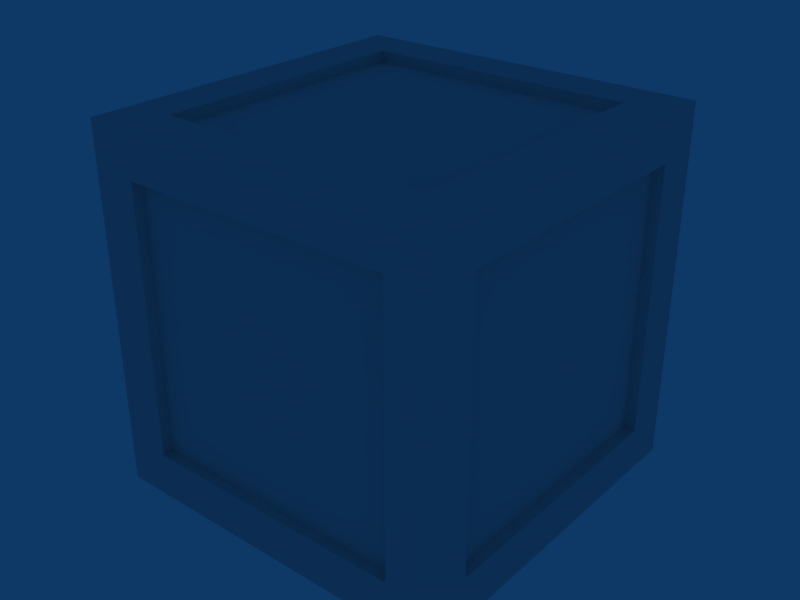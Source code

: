 # Source: woodbox2.blend  (saved by Blender 2.44.0; exported with 4.5.12 LTS)
import bpy
from mathutils import Matrix  # noqa: F401  (used for matrix-valued properties, if any)

bpy.ops.wm.read_factory_settings(use_empty=True)
scene = bpy.context.scene
scene.name = 'Scene'

# ---- collections
col_collection_1 = bpy.data.collections.new('Collection 1'); scene.collection.children.link(col_collection_1)

# ---- materials (node trees are filled in below, after node groups)
mat_mat_woodbox3_5_1 = bpy.data.materials.new('mat_woodbox3_5_1')
mat_mat_woodbox3_5_1.alpha_threshold = 0.0
mat_mat_woodbox3_5_1.specular_color = (0.0, 0.0, 0.0)
mat_mat_woodbox3_5_1.roughness = 0.5
mat_mat_woodbox3_5_1.line_color = (0.0, 0.0, 0.0, 1.0)

# ---- material node trees

# ---- world
world_world = bpy.data.worlds.new('World'); scene.world = world_world
world_world.color = (0.05656, 0.2208, 0.4)
world_world.use_sun_shadow = False
world_world.sun_shadow_jitter_overblur = 0.0
world_world.cycles.sampling_method = 'MANUAL'
world_world.cycles.sample_map_resolution = 256

# ---- meshes
me_construct_mat_woo_001 = bpy.data.meshes.new('construct_mat_woo.001')
me_construct_mat_woo_001.from_pydata([(-0.375, 0.5, -0.5), (-0.375, 0.375, -0.5), (-0.5, 0.5, -0.5), (-0.5, 0.375, -0.5), (-0.375, -0.375, -0.5), (-0.5, -0.375, -0.5), (-0.375, -0.5, -0.5), (-0.5, -0.5, -0.5), (0.375, 0.5, -0.5), (0.375, 0.375, -0.5), (0.375, 0.375, -0.4687), (0.375, -0.375, -0.4687), (-0.375, 0.375, -0.4687), (-0.375, -0.375, -0.4687), (0.375, -0.375, -0.5), (0.375, -0.5, -0.5), (0.5, 0.5, -0.5), (0.5, 0.375, -0.5), (0.5, -0.375, -0.5), (0.5, -0.5, -0.5), (-0.5, 0.375, 0.5), (-0.375, 0.375, 0.5), (-0.5, 0.5, 0.5), (-0.375, 0.5, 0.5), (-0.5, -0.375, 0.5), (-0.375, -0.375, 0.5), (-0.5, -0.5, 0.5), (-0.375, -0.5, 0.5), (0.375, 0.375, 0.5), (0.375, 0.5, 0.5), (-0.375, -0.375, 0.4687), (0.375, -0.375, 0.4687), (-0.375, 0.375, 0.4687), (0.375, 0.375, 0.4687), (0.375, -0.5, 0.5), (0.375, -0.375, 0.5), (0.5, 0.375, 0.5), (0.5, 0.5, 0.5), (0.5, -0.375, 0.5), (0.5, -0.5, 0.5), (-0.5, 0.375, -0.375), (-0.5, 0.5, -0.375), (-0.5, -0.375, -0.375), (-0.5, -0.5, -0.375), (-0.5, 0.375, 0.375), (-0.5, 0.5, 0.375), (-0.4687, -0.375, -0.375), (-0.4687, -0.375, 0.375), (-0.4687, 0.375, -0.375), (-0.4687, 0.375, 0.375), (-0.5, -0.5, 0.375), (-0.5, -0.375, 0.375), (-0.375, -0.5, -0.375), (0.375, -0.5, -0.375), (0.5, -0.5, -0.375), (-0.375, -0.5, 0.375), (0.375, -0.4687, -0.375), (0.375, -0.4687, 0.375), (-0.375, -0.4687, -0.375), (-0.375, -0.4687, 0.375), (0.5, -0.5, 0.375), (0.375, -0.5, 0.375), (0.5, -0.375, -0.375), (0.5, 0.375, -0.375), (0.5, 0.5, -0.375), (0.5, -0.375, 0.375), (0.4687, 0.375, -0.375), (0.4687, 0.375, 0.375), (0.4687, -0.375, -0.375), (0.4687, -0.375, 0.375), (0.5, 0.5, 0.375), (0.5, 0.375, 0.375), (0.375, 0.5, -0.375), (-0.375, 0.5, -0.375), (0.375, 0.5, 0.375), (-0.375, 0.4687, -0.375), (-0.375, 0.4687, 0.375), (0.375, 0.4687, -0.375), (0.375, 0.4687, 0.375), (-0.375, 0.5, 0.375)], [], [(0, 1, 2), (3, 2, 1), (1, 4, 3), (5, 3, 4), (4, 6, 5), (7, 5, 6), (9, 0, 8), (1, 0, 9), (10, 11, 12), (13, 12, 11), (14, 15, 4), (6, 4, 15), (16, 17, 8), (9, 8, 17), (17, 18, 9), (14, 9, 18), (18, 19, 14), (15, 14, 19), (20, 21, 22), (23, 22, 21), (24, 25, 20), (21, 20, 25), (26, 27, 24), (25, 24, 27), (21, 28, 23), (29, 23, 28), (30, 31, 32), (33, 32, 31), (27, 34, 25), (35, 25, 34), (28, 36, 29), (37, 29, 36), (35, 38, 28), (36, 28, 38), (34, 39, 35), (38, 35, 39), (3, 40, 2), (41, 2, 40), (5, 42, 3), (40, 3, 42), (7, 43, 5), (42, 5, 43), (40, 44, 41), (45, 41, 44), (46, 47, 48), (49, 48, 47), (43, 50, 42), (51, 42, 50), (44, 20, 45), (22, 45, 20), (51, 24, 44), (20, 44, 24), (50, 26, 51), (24, 51, 26), (6, 52, 7), (43, 7, 52), (15, 53, 6), (52, 6, 53), (19, 54, 15), (53, 15, 54), (52, 55, 43), (50, 43, 55), (56, 57, 58), (59, 58, 57), (54, 60, 53), (61, 53, 60), (55, 27, 50), (26, 50, 27), (61, 34, 55), (27, 55, 34), (60, 39, 61), (34, 61, 39), (18, 62, 19), (54, 19, 62), (17, 63, 18), (62, 18, 63), (16, 64, 17), (63, 17, 64), (62, 65, 54), (60, 54, 65), (66, 67, 68), (69, 68, 67), (64, 70, 63), (71, 63, 70), (65, 38, 60), (39, 60, 38), (71, 36, 65), (38, 65, 36), (70, 37, 71), (36, 71, 37), (8, 72, 16), (64, 16, 72), (0, 73, 8), (72, 8, 73), (41, 0, 2), (73, 0, 41), (72, 74, 64), (70, 64, 74), (75, 76, 77), (78, 77, 76), (41, 45, 73), (79, 73, 45), (74, 29, 70), (37, 70, 29), (79, 23, 74), (29, 74, 23), (45, 22, 79), (23, 79, 22), (1, 12, 4), (13, 4, 12), (9, 10, 1), (12, 1, 10), (14, 11, 9), (10, 9, 11), (4, 13, 14), (11, 14, 13), (25, 30, 21), (32, 21, 30), (35, 31, 25), (30, 25, 31), (28, 33, 35), (31, 35, 33), (21, 32, 28), (33, 28, 32), (42, 46, 40), (48, 40, 46), (51, 47, 42), (46, 42, 47), (44, 49, 51), (47, 51, 49), (40, 48, 44), (49, 44, 48), (53, 56, 52), (58, 52, 56), (61, 57, 53), (56, 53, 57), (55, 59, 61), (57, 61, 59), (52, 58, 55), (59, 55, 58), (63, 66, 62), (68, 62, 66), (71, 67, 63), (66, 63, 67), (65, 69, 71), (67, 71, 69), (62, 68, 65), (69, 65, 68), (73, 75, 72), (77, 72, 75), (79, 76, 73), (75, 73, 76), (74, 78, 79), (76, 79, 78), (72, 77, 74), (78, 74, 77)])
_uv = me_construct_mat_woo_001.uv_layers.new(name='UVTex')
_uv.uv.foreach_set('vector', [0.9961, 0.873, 0.8711, 0.873, 0.9961, 0.998, 0.8711, 0.998, 0.9961, 0.998, 0.8711, 0.873, 0.8711, 0.127, 0.8711, 0.873, 0.9961, 0.127, 0.9961, 0.873, 0.9961, 0.127, 0.8711, 0.873, 0.125, 0.873, 0.001953, 0.873, 0.125, 0.998, 0.001953, 0.998, 0.125, 0.998, 0.001953, 0.873, 0.8711, 0.127, 0.9961, 0.873, 0.9961, 0.127, 0.8711, 0.873, 0.9961, 0.873, 0.8711, 0.127, 0.8711, 0.127, 0.125, 0.127, 0.8711, 0.873, 0.125, 0.873, 0.8711, 0.873, 0.125, 0.127, 0.125, 0.127, 0.001953, 0.127, 0.125, 0.873, 0.001953, 0.873, 0.125, 0.873, 0.001953, 0.127, 0.9961, 0.001953, 0.8711, 0.001953, 0.9961, 0.127, 0.8711, 0.127, 0.9961, 0.127, 0.8711, 0.001953, 0.001953, 0.127, 0.001953, 0.873, 0.125, 0.127, 0.125, 0.873, 0.125, 0.127, 0.001953, 0.873, 0.125, 0.001953, 0.001953, 0.001953, 0.125, 0.127, 0.001953, 0.127, 0.125, 0.127, 0.001953, 0.001953, 0.125, 0.998, 0.125, 0.873, 0.001953, 0.998, 0.001953, 0.873, 0.001953, 0.998, 0.125, 0.873, 0.9961, 0.127, 0.8711, 0.127, 0.9961, 0.873, 0.8711, 0.873, 0.9961, 0.873, 0.8711, 0.127, 0.9961, 0.998, 0.9961, 0.873, 0.8711, 0.998, 0.8711, 0.873, 0.8711, 0.998, 0.9961, 0.873, 0.125, 0.873, 0.125, 0.127, 0.001953, 0.873, 0.001953, 0.127, 0.001953, 0.873, 0.125, 0.127, 0.8711, 0.873, 0.8711, 0.127, 0.125, 0.873, 0.125, 0.127, 0.125, 0.873, 0.8711, 0.127, 0.9961, 0.873, 0.9961, 0.127, 0.8711, 0.873, 0.8711, 0.127, 0.8711, 0.873, 0.9961, 0.127, 0.125, 0.127, 0.125, 0.001953, 0.001953, 0.127, 0.001953, 0.001953, 0.001953, 0.127, 0.125, 0.001953, 0.125, 0.127, 0.001953, 0.127, 0.125, 0.873, 0.001953, 0.873, 0.125, 0.873, 0.001953, 0.127, 0.9961, 0.127, 0.9961, 0.001953, 0.8711, 0.127, 0.8711, 0.001953, 0.8711, 0.127, 0.9961, 0.001953, 0.125, 0.998, 0.125, 0.873, 0.001953, 0.998, 0.001953, 0.873, 0.001953, 0.998, 0.125, 0.873, 0.9961, 0.127, 0.8711, 0.127, 0.9961, 0.873, 0.8711, 0.873, 0.9961, 0.873, 0.8711, 0.127, 0.9961, 0.998, 0.9961, 0.873, 0.8711, 0.998, 0.8711, 0.873, 0.8711, 0.998, 0.9961, 0.873, 0.125, 0.873, 0.125, 0.127, 0.001953, 0.873, 0.001953, 0.127, 0.001953, 0.873, 0.125, 0.127, 0.8711, 0.873, 0.8711, 0.127, 0.125, 0.873, 0.125, 0.127, 0.125, 0.873, 0.8711, 0.127, 0.9961, 0.873, 0.9961, 0.127, 0.8711, 0.873, 0.8711, 0.127, 0.8711, 0.873, 0.9961, 0.127, 0.125, 0.127, 0.125, 0.001953, 0.001953, 0.127, 0.001953, 0.001953, 0.001953, 0.127, 0.125, 0.001953, 0.125, 0.127, 0.001953, 0.127, 0.125, 0.873, 0.001953, 0.873, 0.125, 0.873, 0.001953, 0.127, 0.9961, 0.127, 0.9961, 0.001953, 0.8711, 0.127, 0.8711, 0.001953, 0.8711, 0.127, 0.9961, 0.001953, 0.125, 0.998, 0.125, 0.873, 0.001953, 0.998, 0.001953, 0.873, 0.001953, 0.998, 0.125, 0.873, 0.9961, 0.127, 0.8711, 0.127, 0.9961, 0.873, 0.8711, 0.873, 0.9961, 0.873, 0.8711, 0.127, 0.9961, 0.998, 0.9961, 0.873, 0.8711, 0.998, 0.8711, 0.873, 0.8711, 0.998, 0.9961, 0.873, 0.125, 0.873, 0.125, 0.127, 0.001953, 0.873, 0.001953, 0.127, 0.001953, 0.873, 0.125, 0.127, 0.8711, 0.873, 0.8711, 0.127, 0.125, 0.873, 0.125, 0.127, 0.125, 0.873, 0.8711, 0.127, 0.9961, 0.873, 0.9961, 0.127, 0.8711, 0.873, 0.8711, 0.127, 0.8711, 0.873, 0.9961, 0.127, 0.125, 0.127, 0.125, 0.001953, 0.001953, 0.127, 0.001953, 0.001953, 0.001953, 0.127, 0.125, 0.001953, 0.125, 0.127, 0.001953, 0.127, 0.125, 0.873, 0.001953, 0.873, 0.125, 0.873, 0.001953, 0.127, 0.9961, 0.127, 0.9961, 0.001953, 0.8711, 0.127, 0.8711, 0.001953, 0.8711, 0.127, 0.9961, 0.001953, 0.125, 0.998, 0.125, 0.873, 0.001953, 0.998, 0.001953, 0.873, 0.001953, 0.998, 0.125, 0.873, 0.9961, 0.127, 0.8711, 0.127, 0.9961, 0.873, 0.8711, 0.873, 0.9961, 0.873, 0.8711, 0.127, 0.9961, 0.998, 0.9961, 0.873, 0.8711, 0.998, 0.8711, 0.873, 0.8711, 0.998, 0.9961, 0.873, 0.125, 0.873, 0.125, 0.127, 0.001953, 0.873, 0.001953, 0.127, 0.001953, 0.873, 0.125, 0.127, 0.8711, 0.873, 0.8711, 0.127, 0.125, 0.873, 0.125, 0.127, 0.125, 0.873, 0.8711, 0.127, 0.9961, 0.873, 0.9961, 0.127, 0.8711, 0.873, 0.8711, 0.127, 0.8711, 0.873, 0.9961, 0.127, 0.125, 0.127, 0.125, 0.001953, 0.001953, 0.127, 0.001953, 0.001953, 0.001953, 0.127, 0.125, 0.001953, 0.125, 0.127, 0.001953, 0.127, 0.125, 0.873, 0.001953, 0.873, 0.125, 0.873, 0.001953, 0.127, 0.9961, 0.127, 0.9961, 0.001953, 0.8711, 0.127, 0.8711, 0.001953, 0.8711, 0.127, 0.9961, 0.001953, 0.125, 0.998, 0.125, 0.873, 0.001953, 0.998, 0.001953, 0.873, 0.001953, 0.998, 0.125, 0.873, 0.9961, 0.127, 0.8711, 0.127, 0.9961, 0.873, 0.8711, 0.873, 0.9961, 0.873, 0.8711, 0.127, 0.9961, 0.873, 0.8711, 0.998, 0.9961, 0.998, 0.8711, 0.873, 0.8711, 0.998, 0.9961, 0.873, 0.125, 0.873, 0.125, 0.127, 0.001953, 0.873, 0.001953, 0.127, 0.001953, 0.873, 0.125, 0.127, 0.8711, 0.873, 0.8711, 0.127, 0.125, 0.873, 0.125, 0.127, 0.125, 0.873, 0.8711, 0.127, 0.9961, 0.873, 0.9961, 0.127, 0.8711, 0.873, 0.8711, 0.127, 0.8711, 0.873, 0.9961, 0.127, 0.125, 0.127, 0.125, 0.001953, 0.001953, 0.127, 0.001953, 0.001953, 0.001953, 0.127, 0.125, 0.001953, 0.9961, 0.127, 0.8711, 0.127, 0.9961, 0.873, 0.8711, 0.873, 0.9961, 0.873, 0.8711, 0.127, 0.9961, 0.127, 0.9961, 0.001953, 0.8711, 0.127, 0.8711, 0.001953, 0.8711, 0.127, 0.9961, 0.001953, 0.9961, 0.127, 0.9648, 0.127, 0.9961, 0.873, 0.9648, 0.873, 0.9961, 0.873, 0.9648, 0.127, 0.9961, 0.127, 0.9648, 0.127, 0.9961, 0.873, 0.9648, 0.873, 0.9961, 0.873, 0.9648, 0.127, 0.9961, 0.127, 0.9648, 0.127, 0.9961, 0.873, 0.9648, 0.873, 0.9961, 0.873, 0.9648, 0.127, 0.9961, 0.127, 0.9648, 0.127, 0.9961, 0.873, 0.9648, 0.873, 0.9961, 0.873, 0.9648, 0.127, 0.001953, 0.873, 0.0332, 0.873, 0.001953, 0.127, 0.0332, 0.127, 0.001953, 0.127, 0.0332, 0.873, 0.001953, 0.873, 0.0332, 0.873, 0.001953, 0.127, 0.0332, 0.127, 0.001953, 0.127, 0.0332, 0.873, 0.001953, 0.873, 0.0332, 0.873, 0.001953, 0.127, 0.0332, 0.127, 0.001953, 0.127, 0.0332, 0.873, 0.001953, 0.873, 0.0332, 0.873, 0.001953, 0.127, 0.0332, 0.127, 0.001953, 0.127, 0.0332, 0.873, 0.9961, 0.127, 0.9648, 0.127, 0.9961, 0.873, 0.9648, 0.873, 0.9961, 0.873, 0.9648, 0.127, 0.9961, 0.127, 0.9648, 0.127, 0.9961, 0.873, 0.9648, 0.873, 0.9961, 0.873, 0.9648, 0.127, 0.9961, 0.127, 0.9648, 0.127, 0.9961, 0.873, 0.9648, 0.873, 0.9961, 0.873, 0.9648, 0.127, 0.001953, 0.873, 0.0332, 0.873, 0.001953, 0.127, 0.0332, 0.127, 0.001953, 0.127, 0.0332, 0.873, 0.9961, 0.127, 0.9648, 0.127, 0.9961, 0.873, 0.9648, 0.873, 0.9961, 0.873, 0.9648, 0.127, 0.9961, 0.127, 0.9648, 0.127, 0.9961, 0.873, 0.9648, 0.873, 0.9961, 0.873, 0.9648, 0.127, 0.001953, 0.873, 0.0332, 0.873, 0.001953, 0.127, 0.0332, 0.127, 0.001953, 0.127, 0.0332, 0.873, 0.001953, 0.873, 0.0332, 0.873, 0.001953, 0.127, 0.0332, 0.127, 0.001953, 0.127, 0.0332, 0.873, 0.001953, 0.873, 0.0332, 0.873, 0.001953, 0.127, 0.0332, 0.127, 0.001953, 0.127, 0.0332, 0.873, 0.9961, 0.127, 0.9648, 0.127, 0.9961, 0.873, 0.9648, 0.873, 0.9961, 0.873, 0.9648, 0.127, 0.001953, 0.873, 0.0332, 0.873, 0.001953, 0.127, 0.0332, 0.127, 0.001953, 0.127, 0.0332, 0.873, 0.001953, 0.873, 0.0332, 0.873, 0.001953, 0.127, 0.0332, 0.127, 0.001953, 0.127, 0.0332, 0.873, 0.001953, 0.873, 0.0332, 0.873, 0.001953, 0.127, 0.0332, 0.127, 0.001953, 0.127, 0.0332, 0.873, 0.9961, 0.127, 0.9648, 0.127, 0.9961, 0.873, 0.9648, 0.873, 0.9961, 0.873, 0.9648, 0.127, 0.9961, 0.127, 0.9648, 0.127, 0.9961, 0.873, 0.9648, 0.873, 0.9961, 0.873, 0.9648, 0.127, 0.001953, 0.873, 0.0332, 0.873, 0.001953, 0.127, 0.0332, 0.127, 0.001953, 0.127, 0.0332, 0.873])
me_construct_mat_woo_001.materials.append(mat_mat_woodbox3_5_1)
me_construct_mat_woo_001.use_remesh_preserve_volume = False
me_construct_mat_woo_001.use_remesh_preserve_attributes = False
me_construct_mat_woo_001.use_mirror_vertex_groups = False
me_construct_mat_woo_001.update()

# ---- objects
ob_construct_mat_woo_001 = bpy.data.objects.new('construct_mat_woo.001', me_construct_mat_woo_001)

# ---- transforms, parenting, visibility, modifiers, constraints
ob_construct_mat_woo_001.location = (0.0, 0.0, 0.0)
ob_construct_mat_woo_001.lock_rotations_4d = False
ob_construct_mat_woo_001.empty_display_type = 'ARROWS'
ob_construct_mat_woo_001.color = (0.0, 0.0, 0.0, 1.0)
ob_construct_mat_woo_001.lineart.crease_threshold = 0.0

# ---- collection membership
col_collection_1.objects.link(ob_construct_mat_woo_001)

# ---- scene / render settings (as saved in the file)
scene.frame_start = 1; scene.frame_end = 250; scene.frame_set(1)
scene.render.engine = 'BLENDER_EEVEE_NEXT'
scene.render.image_settings.file_format = 'JPEG'
scene.render.image_settings.color_mode = 'RGB'
scene.render.image_settings.compression = 90
scene.render.resolution_x = 800
scene.render.resolution_y = 600
scene.render.pixel_aspect_x = 100.0
scene.render.pixel_aspect_y = 100.0
scene.render.fps = 25
scene.render.dither_intensity = 0.0
scene.render.use_compositing = False
scene.render.use_sequencer = False
scene.render.bake_margin = 2
scene.render.bake_bias = 0.0
scene.render.use_stamp_time = False
scene.render.use_stamp_date = False
scene.render.use_stamp_frame = False
scene.render.use_stamp_camera = False
scene.render.use_stamp_scene = False
scene.render.use_stamp_filename = False
scene.render.use_stamp_render_time = False
scene.render.stamp_font_size = 0
scene.cycles.use_denoising = False
scene.cycles.samples = 10
scene.cycles.sampling_pattern = 'TABULATED_SOBOL'
scene.cycles.light_sampling_threshold = 0.0
scene.cycles.use_adaptive_sampling = False
scene.cycles.use_light_tree = False
scene.cycles.blur_glossy = 0.0
scene.cycles.volume_bounces = 1
scene.cycles.pixel_filter_type = 'GAUSSIAN'
scene.cycles.sample_clamp_indirect = 0.0
scene.view_settings.view_transform = 'Raw'
bpy.context.view_layer.update()

# ---- added for rendering (the .blend has no active camera): camera
cam_auto = bpy.data.cameras.new('AutoCamera')
cam_auto.lens = 50.0
cam_auto.sensor_width = 36.0
cam_auto.clip_end = 1000.0
ob_auto_camera = bpy.data.objects.new('AutoCamera', cam_auto)
scene.collection.objects.link(ob_auto_camera)
ob_auto_camera.location = (1.60254, -1.92304, 1.28203)
ob_auto_camera.rotation_euler = (1.09748, -7.21219e-08, 0.694738)
scene.camera = ob_auto_camera
bpy.context.view_layer.update()
